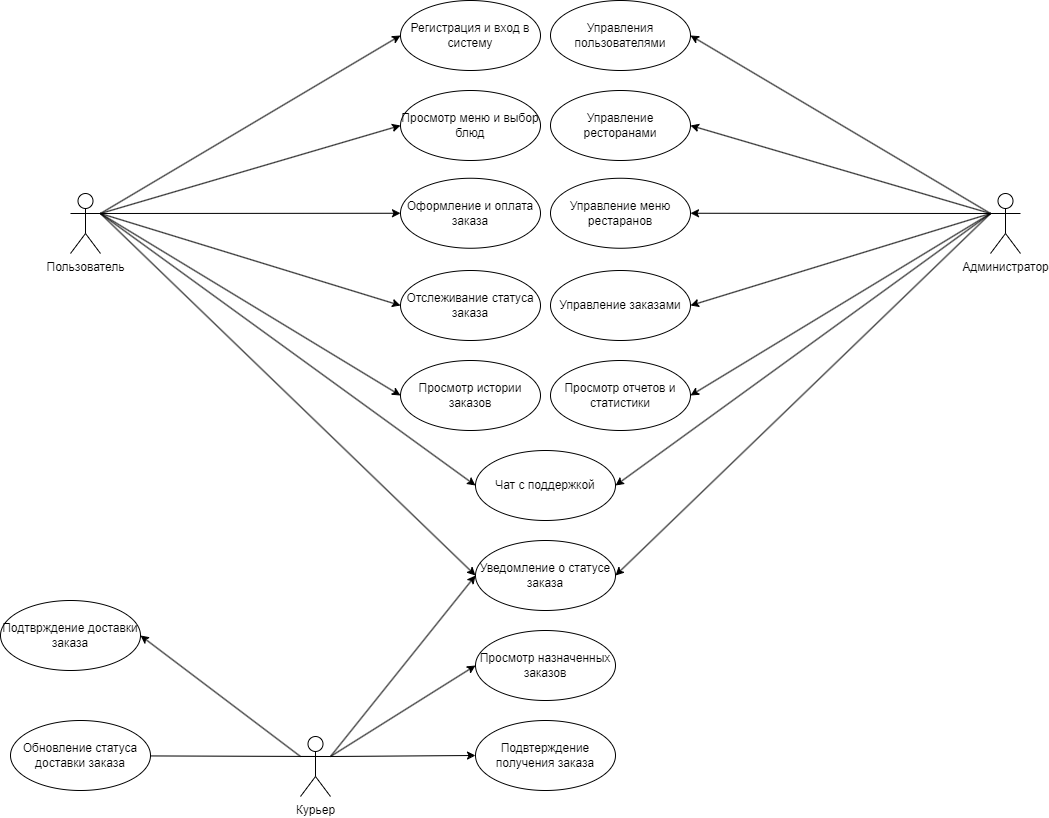

The diagram above was exported from draw.io. Its source (the exported page's mxGraphModel, read from the mxfile embedded in the PNG):
<mxGraphModel dx="2390" dy="1300" grid="1" gridSize="10" guides="1" tooltips="1" connect="1" arrows="1" fold="1" page="1" pageScale="1" pageWidth="1169" pageHeight="827" math="0" shadow="0">
  <root>
    <mxCell id="0" />
    <mxCell id="1" parent="0" />
    <mxCell id="0NoBxfC-igEbEyQ7JDzo-55" style="rounded=0;orthogonalLoop=1;jettySize=auto;html=1;exitX=1;exitY=0.3333333333333333;exitDx=0;exitDy=0;exitPerimeter=0;entryX=0;entryY=0.5;entryDx=0;entryDy=0;" edge="1" parent="1" source="0NoBxfC-igEbEyQ7JDzo-1" target="0NoBxfC-igEbEyQ7JDzo-8">
      <mxGeometry relative="1" as="geometry" />
    </mxCell>
    <mxCell id="0NoBxfC-igEbEyQ7JDzo-56" style="rounded=0;orthogonalLoop=1;jettySize=auto;html=1;exitX=1;exitY=0.3333333333333333;exitDx=0;exitDy=0;exitPerimeter=0;entryX=0;entryY=0.5;entryDx=0;entryDy=0;" edge="1" parent="1" source="0NoBxfC-igEbEyQ7JDzo-1" target="0NoBxfC-igEbEyQ7JDzo-10">
      <mxGeometry relative="1" as="geometry" />
    </mxCell>
    <mxCell id="0NoBxfC-igEbEyQ7JDzo-57" style="rounded=0;orthogonalLoop=1;jettySize=auto;html=1;exitX=1;exitY=0.3333333333333333;exitDx=0;exitDy=0;exitPerimeter=0;entryX=0;entryY=0.5;entryDx=0;entryDy=0;" edge="1" parent="1" source="0NoBxfC-igEbEyQ7JDzo-1" target="0NoBxfC-igEbEyQ7JDzo-11">
      <mxGeometry relative="1" as="geometry" />
    </mxCell>
    <mxCell id="0NoBxfC-igEbEyQ7JDzo-58" style="rounded=0;orthogonalLoop=1;jettySize=auto;html=1;exitX=1;exitY=0.3333333333333333;exitDx=0;exitDy=0;exitPerimeter=0;entryX=0;entryY=0.5;entryDx=0;entryDy=0;" edge="1" parent="1" source="0NoBxfC-igEbEyQ7JDzo-1" target="0NoBxfC-igEbEyQ7JDzo-13">
      <mxGeometry relative="1" as="geometry" />
    </mxCell>
    <mxCell id="0NoBxfC-igEbEyQ7JDzo-59" style="rounded=0;orthogonalLoop=1;jettySize=auto;html=1;exitX=1;exitY=0.3333333333333333;exitDx=0;exitDy=0;exitPerimeter=0;entryX=0;entryY=0.5;entryDx=0;entryDy=0;" edge="1" parent="1" source="0NoBxfC-igEbEyQ7JDzo-1" target="0NoBxfC-igEbEyQ7JDzo-22">
      <mxGeometry relative="1" as="geometry" />
    </mxCell>
    <mxCell id="0NoBxfC-igEbEyQ7JDzo-1" value="Пользователь" style="shape=umlActor;verticalLabelPosition=bottom;verticalAlign=top;html=1;outlineConnect=0;" vertex="1" parent="1">
      <mxGeometry x="110" y="193" width="30" height="60" as="geometry" />
    </mxCell>
    <mxCell id="0NoBxfC-igEbEyQ7JDzo-2" value="Администратор" style="shape=umlActor;verticalLabelPosition=bottom;verticalAlign=top;html=1;outlineConnect=0;" vertex="1" parent="1">
      <mxGeometry x="1030" y="193" width="30" height="60" as="geometry" />
    </mxCell>
    <mxCell id="0NoBxfC-igEbEyQ7JDzo-75" style="rounded=0;orthogonalLoop=1;jettySize=auto;html=1;exitX=1;exitY=0.3333333333333333;exitDx=0;exitDy=0;exitPerimeter=0;entryX=0;entryY=0.5;entryDx=0;entryDy=0;" edge="1" parent="1" source="0NoBxfC-igEbEyQ7JDzo-3" target="0NoBxfC-igEbEyQ7JDzo-39">
      <mxGeometry relative="1" as="geometry" />
    </mxCell>
    <mxCell id="0NoBxfC-igEbEyQ7JDzo-76" style="rounded=0;orthogonalLoop=1;jettySize=auto;html=1;exitX=1;exitY=0.3333333333333333;exitDx=0;exitDy=0;exitPerimeter=0;entryX=0;entryY=0.5;entryDx=0;entryDy=0;" edge="1" parent="1" source="0NoBxfC-igEbEyQ7JDzo-3" target="0NoBxfC-igEbEyQ7JDzo-70">
      <mxGeometry relative="1" as="geometry" />
    </mxCell>
    <mxCell id="0NoBxfC-igEbEyQ7JDzo-77" style="rounded=0;orthogonalLoop=1;jettySize=auto;html=1;exitX=1;exitY=0.3333333333333333;exitDx=0;exitDy=0;exitPerimeter=0;entryX=0;entryY=0.5;entryDx=0;entryDy=0;" edge="1" parent="1" source="0NoBxfC-igEbEyQ7JDzo-3" target="0NoBxfC-igEbEyQ7JDzo-71">
      <mxGeometry relative="1" as="geometry" />
    </mxCell>
    <mxCell id="0NoBxfC-igEbEyQ7JDzo-78" style="rounded=0;orthogonalLoop=1;jettySize=auto;html=1;exitX=1;exitY=0.3333333333333333;exitDx=0;exitDy=0;exitPerimeter=0;entryX=0;entryY=0.5;entryDx=0;entryDy=0;" edge="1" parent="1" source="0NoBxfC-igEbEyQ7JDzo-3" target="0NoBxfC-igEbEyQ7JDzo-72">
      <mxGeometry relative="1" as="geometry" />
    </mxCell>
    <mxCell id="0NoBxfC-igEbEyQ7JDzo-80" style="rounded=0;orthogonalLoop=1;jettySize=auto;html=1;exitX=0;exitY=0.3333333333333333;exitDx=0;exitDy=0;exitPerimeter=0;entryX=1;entryY=0.5;entryDx=0;entryDy=0;" edge="1" parent="1" source="0NoBxfC-igEbEyQ7JDzo-3" target="0NoBxfC-igEbEyQ7JDzo-73">
      <mxGeometry relative="1" as="geometry" />
    </mxCell>
    <mxCell id="0NoBxfC-igEbEyQ7JDzo-3" value="Курьер" style="shape=umlActor;verticalLabelPosition=bottom;verticalAlign=top;html=1;outlineConnect=0;" vertex="1" parent="1">
      <mxGeometry x="340" y="736" width="30" height="60" as="geometry" />
    </mxCell>
    <mxCell id="0NoBxfC-igEbEyQ7JDzo-8" value="Регистрация и вход в систему" style="ellipse;whiteSpace=wrap;html=1;" vertex="1" parent="1">
      <mxGeometry x="440" width="140" height="70" as="geometry" />
    </mxCell>
    <mxCell id="0NoBxfC-igEbEyQ7JDzo-10" value="Просмотр меню и выбор блюд" style="ellipse;whiteSpace=wrap;html=1;" vertex="1" parent="1">
      <mxGeometry x="440" y="90" width="140" height="70" as="geometry" />
    </mxCell>
    <mxCell id="0NoBxfC-igEbEyQ7JDzo-11" value="Оформление и оплата заказа" style="ellipse;whiteSpace=wrap;html=1;" vertex="1" parent="1">
      <mxGeometry x="440" y="177.75" width="140" height="70" as="geometry" />
    </mxCell>
    <mxCell id="0NoBxfC-igEbEyQ7JDzo-13" value="Отслеживание статуса заказа" style="ellipse;whiteSpace=wrap;html=1;" vertex="1" parent="1">
      <mxGeometry x="440" y="270" width="140" height="70" as="geometry" />
    </mxCell>
    <mxCell id="0NoBxfC-igEbEyQ7JDzo-22" value="Просмотр истории заказов" style="ellipse;whiteSpace=wrap;html=1;" vertex="1" parent="1">
      <mxGeometry x="440" y="360" width="140" height="70" as="geometry" />
    </mxCell>
    <mxCell id="0NoBxfC-igEbEyQ7JDzo-27" value="Управления пользователями" style="ellipse;whiteSpace=wrap;html=1;" vertex="1" parent="1">
      <mxGeometry x="590" width="140" height="70" as="geometry" />
    </mxCell>
    <mxCell id="0NoBxfC-igEbEyQ7JDzo-28" value="Управление ресторанами" style="ellipse;whiteSpace=wrap;html=1;" vertex="1" parent="1">
      <mxGeometry x="590" y="90" width="140" height="70" as="geometry" />
    </mxCell>
    <mxCell id="0NoBxfC-igEbEyQ7JDzo-29" value="Управление меню рестаранов" style="ellipse;whiteSpace=wrap;html=1;" vertex="1" parent="1">
      <mxGeometry x="590" y="177.75" width="140" height="70" as="geometry" />
    </mxCell>
    <mxCell id="0NoBxfC-igEbEyQ7JDzo-30" value="Управление заказами" style="ellipse;whiteSpace=wrap;html=1;" vertex="1" parent="1">
      <mxGeometry x="590" y="270" width="140" height="70" as="geometry" />
    </mxCell>
    <mxCell id="0NoBxfC-igEbEyQ7JDzo-31" value="Просмотр отчетов и статистики" style="ellipse;whiteSpace=wrap;html=1;" vertex="1" parent="1">
      <mxGeometry x="590" y="360" width="140" height="70" as="geometry" />
    </mxCell>
    <mxCell id="0NoBxfC-igEbEyQ7JDzo-39" value="Уведомление о статусе заказа" style="ellipse;whiteSpace=wrap;html=1;" vertex="1" parent="1">
      <mxGeometry x="515" y="540" width="140" height="70" as="geometry" />
    </mxCell>
    <mxCell id="0NoBxfC-igEbEyQ7JDzo-40" value="Чат с поддержкой" style="ellipse;whiteSpace=wrap;html=1;" vertex="1" parent="1">
      <mxGeometry x="515" y="450" width="140" height="70" as="geometry" />
    </mxCell>
    <mxCell id="0NoBxfC-igEbEyQ7JDzo-60" style="rounded=0;orthogonalLoop=1;jettySize=auto;html=1;exitX=0;exitY=0.3333333333333333;exitDx=0;exitDy=0;exitPerimeter=0;entryX=1;entryY=0.5;entryDx=0;entryDy=0;" edge="1" parent="1" source="0NoBxfC-igEbEyQ7JDzo-2" target="0NoBxfC-igEbEyQ7JDzo-27">
      <mxGeometry relative="1" as="geometry">
        <mxPoint x="780" y="238" as="sourcePoint" />
        <mxPoint x="910" y="60" as="targetPoint" />
      </mxGeometry>
    </mxCell>
    <mxCell id="0NoBxfC-igEbEyQ7JDzo-61" style="rounded=0;orthogonalLoop=1;jettySize=auto;html=1;exitX=0;exitY=0.3333333333333333;exitDx=0;exitDy=0;exitPerimeter=0;entryX=1;entryY=0.5;entryDx=0;entryDy=0;" edge="1" parent="1" source="0NoBxfC-igEbEyQ7JDzo-2" target="0NoBxfC-igEbEyQ7JDzo-28">
      <mxGeometry relative="1" as="geometry">
        <mxPoint x="780" y="238" as="sourcePoint" />
        <mxPoint x="910" y="150" as="targetPoint" />
      </mxGeometry>
    </mxCell>
    <mxCell id="0NoBxfC-igEbEyQ7JDzo-62" style="rounded=0;orthogonalLoop=1;jettySize=auto;html=1;entryX=1;entryY=0.5;entryDx=0;entryDy=0;exitX=0;exitY=0.3333333333333333;exitDx=0;exitDy=0;exitPerimeter=0;" edge="1" parent="1" source="0NoBxfC-igEbEyQ7JDzo-2" target="0NoBxfC-igEbEyQ7JDzo-29">
      <mxGeometry relative="1" as="geometry">
        <mxPoint x="930" y="226.36956521739148" as="sourcePoint" />
        <mxPoint x="910" y="188.36956521739148" as="targetPoint" />
      </mxGeometry>
    </mxCell>
    <mxCell id="0NoBxfC-igEbEyQ7JDzo-63" style="rounded=0;orthogonalLoop=1;jettySize=auto;html=1;entryX=1;entryY=0.5;entryDx=0;entryDy=0;exitX=0;exitY=0.3333333333333333;exitDx=0;exitDy=0;exitPerimeter=0;" edge="1" parent="1" source="0NoBxfC-igEbEyQ7JDzo-2" target="0NoBxfC-igEbEyQ7JDzo-30">
      <mxGeometry relative="1" as="geometry">
        <mxPoint x="930" y="200" as="sourcePoint" />
        <mxPoint x="910" y="330" as="targetPoint" />
      </mxGeometry>
    </mxCell>
    <mxCell id="0NoBxfC-igEbEyQ7JDzo-64" style="rounded=0;orthogonalLoop=1;jettySize=auto;html=1;exitX=0;exitY=0.3333333333333333;exitDx=0;exitDy=0;exitPerimeter=0;entryX=1;entryY=0.5;entryDx=0;entryDy=0;" edge="1" parent="1" source="0NoBxfC-igEbEyQ7JDzo-2" target="0NoBxfC-igEbEyQ7JDzo-31">
      <mxGeometry relative="1" as="geometry">
        <mxPoint x="780" y="238" as="sourcePoint" />
        <mxPoint x="910" y="420" as="targetPoint" />
      </mxGeometry>
    </mxCell>
    <mxCell id="0NoBxfC-igEbEyQ7JDzo-65" style="rounded=0;orthogonalLoop=1;jettySize=auto;html=1;exitX=1;exitY=0.3333333333333333;exitDx=0;exitDy=0;exitPerimeter=0;entryX=0;entryY=0.5;entryDx=0;entryDy=0;" edge="1" parent="1" source="0NoBxfC-igEbEyQ7JDzo-1" target="0NoBxfC-igEbEyQ7JDzo-40">
      <mxGeometry relative="1" as="geometry">
        <mxPoint x="320" y="223" as="sourcePoint" />
        <mxPoint x="470" y="540" as="targetPoint" />
      </mxGeometry>
    </mxCell>
    <mxCell id="0NoBxfC-igEbEyQ7JDzo-66" style="rounded=0;orthogonalLoop=1;jettySize=auto;html=1;exitX=0;exitY=0.3333333333333333;exitDx=0;exitDy=0;exitPerimeter=0;entryX=1;entryY=0.5;entryDx=0;entryDy=0;" edge="1" parent="1" source="0NoBxfC-igEbEyQ7JDzo-2" target="0NoBxfC-igEbEyQ7JDzo-40">
      <mxGeometry relative="1" as="geometry">
        <mxPoint x="150" y="223" as="sourcePoint" />
        <mxPoint x="525" y="495" as="targetPoint" />
      </mxGeometry>
    </mxCell>
    <mxCell id="0NoBxfC-igEbEyQ7JDzo-67" style="rounded=0;orthogonalLoop=1;jettySize=auto;html=1;exitX=1;exitY=0.3333333333333333;exitDx=0;exitDy=0;exitPerimeter=0;entryX=0;entryY=0.5;entryDx=0;entryDy=0;" edge="1" parent="1" source="0NoBxfC-igEbEyQ7JDzo-1" target="0NoBxfC-igEbEyQ7JDzo-39">
      <mxGeometry relative="1" as="geometry">
        <mxPoint x="150" y="223" as="sourcePoint" />
        <mxPoint x="525" y="495" as="targetPoint" />
      </mxGeometry>
    </mxCell>
    <mxCell id="0NoBxfC-igEbEyQ7JDzo-68" style="rounded=0;orthogonalLoop=1;jettySize=auto;html=1;exitX=0;exitY=0.3333333333333333;exitDx=0;exitDy=0;exitPerimeter=0;entryX=1;entryY=0.5;entryDx=0;entryDy=0;" edge="1" parent="1" source="0NoBxfC-igEbEyQ7JDzo-2" target="0NoBxfC-igEbEyQ7JDzo-39">
      <mxGeometry relative="1" as="geometry">
        <mxPoint x="990" y="345" as="sourcePoint" />
        <mxPoint x="1365" y="617" as="targetPoint" />
      </mxGeometry>
    </mxCell>
    <mxCell id="0NoBxfC-igEbEyQ7JDzo-70" value="Просмотр назначенных заказов" style="ellipse;whiteSpace=wrap;html=1;" vertex="1" parent="1">
      <mxGeometry x="515" y="630" width="140" height="70" as="geometry" />
    </mxCell>
    <mxCell id="0NoBxfC-igEbEyQ7JDzo-71" value="Подвтерждение получения заказа" style="ellipse;whiteSpace=wrap;html=1;" vertex="1" parent="1">
      <mxGeometry x="515" y="720" width="140" height="70" as="geometry" />
    </mxCell>
    <mxCell id="0NoBxfC-igEbEyQ7JDzo-72" value="Обновление статуса доставки заказа" style="ellipse;whiteSpace=wrap;html=1;" vertex="1" parent="1">
      <mxGeometry x="50" y="720" width="140" height="70" as="geometry" />
    </mxCell>
    <mxCell id="0NoBxfC-igEbEyQ7JDzo-73" value="Подтврждение доставки заказа" style="ellipse;whiteSpace=wrap;html=1;" vertex="1" parent="1">
      <mxGeometry x="40" y="600" width="140" height="70" as="geometry" />
    </mxCell>
  </root>
</mxGraphModel>